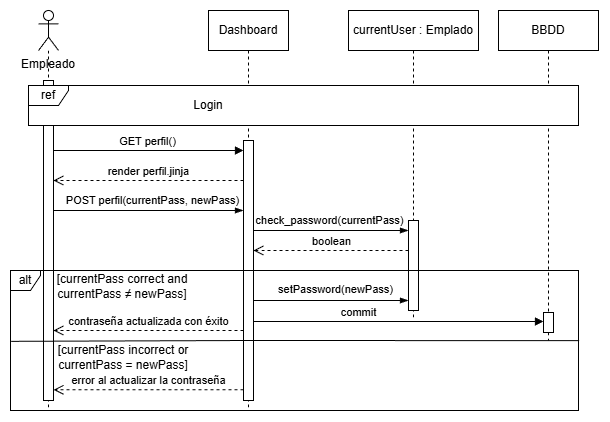

The diagram above was exported from draw.io. Its source (the exported page's mxGraphModel, read from the mxfile embedded in the PNG):
<mxGraphModel dx="485" dy="545" grid="1" gridSize="10" guides="1" tooltips="1" connect="1" arrows="1" fold="1" page="1" pageScale="1" pageWidth="1169" pageHeight="827" math="0" shadow="0">
  <root>
    <mxCell id="0" />
    <mxCell id="1" parent="0" />
    <mxCell id="RK6Vji_AyuOWP8I8mQTz-9" parent="1" style="shape=umlLifeline;perimeter=lifelinePerimeter;whiteSpace=wrap;html=1;container=1;dropTarget=0;collapsible=0;recursiveResize=0;outlineConnect=0;portConstraint=eastwest;newEdgeStyle={&quot;curved&quot;:0,&quot;rounded&quot;:0};" value="BBDD" vertex="1">
      <mxGeometry height="330" width="100" x="550" y="40" as="geometry" />
    </mxCell>
    <mxCell id="RK6Vji_AyuOWP8I8mQTz-10" parent="RK6Vji_AyuOWP8I8mQTz-9" style="html=1;points=[[0,0,0,0,5],[0,1,0,0,-5],[1,0,0,0,5],[1,1,0,0,-5]];perimeter=orthogonalPerimeter;outlineConnect=0;targetShapes=umlLifeline;portConstraint=eastwest;newEdgeStyle={&quot;curved&quot;:0,&quot;rounded&quot;:0};" value="" vertex="1">
      <mxGeometry height="20" width="10" x="45" y="302" as="geometry" />
    </mxCell>
    <mxCell id="RK6Vji_AyuOWP8I8mQTz-13" edge="1" parent="RK6Vji_AyuOWP8I8mQTz-9" source="RK6Vji_AyuOWP8I8mQTz-10" style="edgeStyle=none;rounded=0;orthogonalLoop=1;jettySize=auto;html=1;curved=0;exitX=0;exitY=0;exitDx=0;exitDy=5;exitPerimeter=0;" target="RK6Vji_AyuOWP8I8mQTz-10">
      <mxGeometry relative="1" as="geometry" />
    </mxCell>
    <mxCell id="1PKpkdeJqwBCErXb5P5I-1" parent="1" style="shape=umlLifeline;perimeter=lifelinePerimeter;whiteSpace=wrap;html=1;container=1;dropTarget=0;collapsible=0;recursiveResize=0;outlineConnect=0;portConstraint=eastwest;newEdgeStyle={&quot;curved&quot;:0,&quot;rounded&quot;:0};participant=umlActor;" value="" vertex="1">
      <mxGeometry height="400" width="20" x="90" y="40" as="geometry" />
    </mxCell>
    <mxCell id="1PKpkdeJqwBCErXb5P5I-10" parent="1" style="text;html=1;whiteSpace=wrap;strokeColor=none;fillColor=none;align=center;verticalAlign=middle;rounded=0;" value="Empleado" vertex="1">
      <mxGeometry height="30" width="60" x="70" y="79" as="geometry" />
    </mxCell>
    <mxCell id="1PKpkdeJqwBCErXb5P5I-11" edge="1" parent="1" style="html=1;verticalAlign=bottom;endArrow=block;curved=0;rounded=0;" target="1PKpkdeJqwBCErXb5P5I-3" value="GET perfil()">
      <mxGeometry relative="1" x="-0.002" as="geometry">
        <mxPoint as="offset" />
        <mxPoint x="105" y="180.00000000000023" as="sourcePoint" />
        <mxPoint x="275" y="180.00000000000023" as="targetPoint" />
      </mxGeometry>
    </mxCell>
    <mxCell id="1PKpkdeJqwBCErXb5P5I-12" parent="1" style="shape=umlLifeline;perimeter=lifelinePerimeter;whiteSpace=wrap;html=1;container=1;dropTarget=0;collapsible=0;recursiveResize=0;outlineConnect=0;portConstraint=eastwest;newEdgeStyle={&quot;curved&quot;:0,&quot;rounded&quot;:0};" value="currentUser : Emplado" vertex="1">
      <mxGeometry height="310" width="130" x="400" y="40" as="geometry" />
    </mxCell>
    <mxCell id="1PKpkdeJqwBCErXb5P5I-13" parent="1PKpkdeJqwBCErXb5P5I-12" style="html=1;points=[[0,0,0,0,5],[0,1,0,0,-5],[1,0,0,0,5],[1,1,0,0,-5]];perimeter=orthogonalPerimeter;outlineConnect=0;targetShapes=umlLifeline;portConstraint=eastwest;newEdgeStyle={&quot;curved&quot;:0,&quot;rounded&quot;:0};" value="" vertex="1">
      <mxGeometry height="90" width="10" x="60" y="210" as="geometry" />
    </mxCell>
    <mxCell id="1PKpkdeJqwBCErXb5P5I-5" edge="1" parent="1" source="1PKpkdeJqwBCErXb5P5I-3" style="html=1;verticalAlign=bottom;endArrow=open;dashed=1;endSize=8;curved=0;rounded=0;" target="1PKpkdeJqwBCErXb5P5I-6" value="render perfil.jinja">
      <mxGeometry relative="1" as="geometry">
        <mxPoint as="offset" />
        <Array as="points">
          <mxPoint x="230" y="210" />
          <mxPoint x="170" y="210" />
        </Array>
        <mxPoint x="254" y="231" as="sourcePoint" />
        <mxPoint x="104" y="231" as="targetPoint" />
      </mxGeometry>
    </mxCell>
    <mxCell id="1PKpkdeJqwBCErXb5P5I-6" parent="1" style="html=1;points=[[0,0,0,0,5],[0,1,0,0,-5],[1,0,0,0,5],[1,1,0,0,-5]];perimeter=orthogonalPerimeter;outlineConnect=0;targetShapes=umlLifeline;portConstraint=eastwest;newEdgeStyle={&quot;curved&quot;:0,&quot;rounded&quot;:0};" value="" vertex="1">
      <mxGeometry height="320" width="10" x="95" y="110" as="geometry" />
    </mxCell>
    <mxCell id="1PKpkdeJqwBCErXb5P5I-7" edge="1" parent="1" style="edgeStyle=elbowEdgeStyle;fontSize=12;html=1;endArrow=blockThin;endFill=1;rounded=0;" value="">
      <mxGeometry relative="1" width="160" as="geometry">
        <Array as="points">
          <mxPoint x="190" y="240" />
        </Array>
        <mxPoint x="105" y="240" as="sourcePoint" />
        <mxPoint x="295" y="240" as="targetPoint" />
      </mxGeometry>
    </mxCell>
    <mxCell id="1PKpkdeJqwBCErXb5P5I-8" connectable="0" parent="1PKpkdeJqwBCErXb5P5I-7" style="edgeLabel;html=1;align=center;verticalAlign=middle;resizable=0;points=[];" value="POST perfil(currentPass, newPass)" vertex="1">
      <mxGeometry relative="1" x="0.3646" y="-1" as="geometry">
        <mxPoint x="-31" y="-11" as="offset" />
      </mxGeometry>
    </mxCell>
    <mxCell id="1PKpkdeJqwBCErXb5P5I-2" parent="1" style="shape=umlLifeline;perimeter=lifelinePerimeter;whiteSpace=wrap;html=1;container=0;dropTarget=0;collapsible=0;recursiveResize=0;outlineConnect=0;portConstraint=eastwest;newEdgeStyle={&quot;edgeStyle&quot;:&quot;elbowEdgeStyle&quot;,&quot;elbow&quot;:&quot;vertical&quot;,&quot;curved&quot;:0,&quot;rounded&quot;:0};" value="Dashboard" vertex="1">
      <mxGeometry height="400" width="80" x="260" y="40" as="geometry" />
    </mxCell>
    <mxCell id="1PKpkdeJqwBCErXb5P5I-3" parent="1" style="html=1;points=[[0,0,0,0,5],[0,1,0,0,-5],[1,0,0,0,5],[1,1,0,0,-5]];perimeter=orthogonalPerimeter;outlineConnect=0;targetShapes=umlLifeline;portConstraint=eastwest;newEdgeStyle={&quot;curved&quot;:0,&quot;rounded&quot;:0};" value="" vertex="1">
      <mxGeometry height="260" width="10" x="295" y="170" as="geometry" />
    </mxCell>
    <mxCell id="1PKpkdeJqwBCErXb5P5I-17" parent="1" style="shape=umlFrame;whiteSpace=wrap;html=1;pointerEvents=0;gradientColor=none;strokeColor=default;swimlaneFillColor=default;width=40;height=20;" value="ref" vertex="1">
      <mxGeometry height="40" width="550" x="80" y="115" as="geometry" />
    </mxCell>
    <mxCell id="1PKpkdeJqwBCErXb5P5I-18" parent="1" style="text;html=1;whiteSpace=wrap;strokeColor=none;fillColor=none;align=center;verticalAlign=middle;rounded=0;" value="Login" vertex="1">
      <mxGeometry height="30" width="60" x="230" y="120" as="geometry" />
    </mxCell>
    <mxCell id="WnHj-J_2wEkm5VVEaSqh-2" edge="1" parent="1" source="1PKpkdeJqwBCErXb5P5I-3" style="edgeStyle=elbowEdgeStyle;fontSize=12;html=1;endArrow=blockThin;endFill=1;rounded=0;" target="1PKpkdeJqwBCErXb5P5I-13" value="">
      <mxGeometry relative="1" width="160" as="geometry">
        <Array as="points">
          <mxPoint x="380" y="260" />
          <mxPoint x="390" y="270" />
        </Array>
        <mxPoint x="210" y="250" as="sourcePoint" />
        <mxPoint x="370" y="250" as="targetPoint" />
      </mxGeometry>
    </mxCell>
    <mxCell id="WnHj-J_2wEkm5VVEaSqh-3" connectable="0" parent="WnHj-J_2wEkm5VVEaSqh-2" style="edgeLabel;html=1;align=center;verticalAlign=middle;resizable=0;points=[];" value="check_password(currentPass)" vertex="1">
      <mxGeometry relative="1" x="0.1574" y="1" as="geometry">
        <mxPoint x="-14" y="-9" as="offset" />
      </mxGeometry>
    </mxCell>
    <mxCell id="WnHj-J_2wEkm5VVEaSqh-4" edge="1" parent="1" style="html=1;verticalAlign=bottom;endArrow=open;dashed=1;endSize=8;curved=0;rounded=0;" value="boolean">
      <mxGeometry relative="1" as="geometry">
        <mxPoint x="460" y="280" as="sourcePoint" />
        <mxPoint x="305" y="280" as="targetPoint" />
      </mxGeometry>
    </mxCell>
    <mxCell id="RK6Vji_AyuOWP8I8mQTz-2" parent="1" style="shape=umlFrame;whiteSpace=wrap;html=1;pointerEvents=0;width=30;height=20;" value="alt" vertex="1">
      <mxGeometry height="140" width="568" x="62" y="300" as="geometry" />
    </mxCell>
    <mxCell id="RK6Vji_AyuOWP8I8mQTz-3" parent="1" style="text;strokeColor=none;fillColor=none;align=center;verticalAlign=middle;whiteSpace=wrap;" value="[currentPass correct and currentPass ≠ newPass]" vertex="1">
      <mxGeometry height="20" width="150" x="99" y="306" as="geometry" />
    </mxCell>
    <mxCell id="RK6Vji_AyuOWP8I8mQTz-5" edge="1" parent="1" source="RK6Vji_AyuOWP8I8mQTz-2" style="edgeStyle=elbowEdgeStyle;fontSize=12;html=1;endArrow=none;endFill=0;rounded=0;exitX=0.001;exitY=0.506;exitDx=0;exitDy=0;exitPerimeter=0;entryX=1.001;entryY=0.501;entryDx=0;entryDy=0;entryPerimeter=0;" target="RK6Vji_AyuOWP8I8mQTz-2" value="">
      <mxGeometry relative="1" width="160" as="geometry">
        <Array as="points">
          <mxPoint x="300" y="370" />
        </Array>
        <mxPoint x="120" y="460" as="sourcePoint" />
        <mxPoint x="340" y="460" as="targetPoint" />
      </mxGeometry>
    </mxCell>
    <mxCell id="RK6Vji_AyuOWP8I8mQTz-7" edge="1" parent="1" source="1PKpkdeJqwBCErXb5P5I-3" style="edgeStyle=elbowEdgeStyle;fontSize=12;html=1;endArrow=blockThin;endFill=1;rounded=0;" target="1PKpkdeJqwBCErXb5P5I-13" value="">
      <mxGeometry relative="1" width="160" as="geometry">
        <Array as="points">
          <mxPoint x="370" y="330" />
        </Array>
        <mxPoint x="320" y="390" as="sourcePoint" />
        <mxPoint x="420" y="390" as="targetPoint" />
      </mxGeometry>
    </mxCell>
    <mxCell id="RK6Vji_AyuOWP8I8mQTz-8" connectable="0" parent="RK6Vji_AyuOWP8I8mQTz-7" style="edgeLabel;html=1;align=center;verticalAlign=middle;resizable=0;points=[];" value="setPassword(newPass)" vertex="1">
      <mxGeometry relative="1" x="0.2592" y="-1" as="geometry">
        <mxPoint x="-16" y="-12" as="offset" />
      </mxGeometry>
    </mxCell>
    <mxCell id="RK6Vji_AyuOWP8I8mQTz-11" edge="1" parent="1" style="html=1;verticalAlign=bottom;endArrow=block;curved=0;rounded=0;entryX=0;entryY=0;entryDx=0;entryDy=5;" value="commit">
      <mxGeometry relative="1" x="-0.2759" as="geometry">
        <mxPoint as="offset" />
        <mxPoint x="305" y="351.0000000000001" as="sourcePoint" />
        <mxPoint x="595" y="351.0000000000001" as="targetPoint" />
      </mxGeometry>
    </mxCell>
    <mxCell id="RK6Vji_AyuOWP8I8mQTz-14" edge="1" parent="1" source="1PKpkdeJqwBCErXb5P5I-3" style="html=1;verticalAlign=bottom;endArrow=open;dashed=1;endSize=8;curved=0;rounded=0;" target="1PKpkdeJqwBCErXb5P5I-6" value="contraseña actualizada con éxito">
      <mxGeometry relative="1" as="geometry">
        <Array as="points">
          <mxPoint x="200" y="360" />
        </Array>
        <mxPoint x="290" y="360" as="sourcePoint" />
        <mxPoint x="210" y="360" as="targetPoint" />
      </mxGeometry>
    </mxCell>
    <mxCell id="RK6Vji_AyuOWP8I8mQTz-15" parent="1" style="text;strokeColor=none;fillColor=none;align=center;verticalAlign=middle;whiteSpace=wrap;" value="[currentPass incorrect or currentPass = newPass]" vertex="1">
      <mxGeometry height="20" width="150" x="100" y="377" as="geometry" />
    </mxCell>
    <mxCell id="RK6Vji_AyuOWP8I8mQTz-16" edge="1" parent="1" style="html=1;verticalAlign=bottom;endArrow=open;dashed=1;endSize=8;curved=0;rounded=0;" value="error al actualizar la contraseña">
      <mxGeometry relative="1" as="geometry">
        <Array as="points">
          <mxPoint x="200" y="419.31" />
        </Array>
        <mxPoint x="295" y="419.31" as="sourcePoint" />
        <mxPoint x="105" y="419.31" as="targetPoint" />
      </mxGeometry>
    </mxCell>
  </root>
</mxGraphModel>